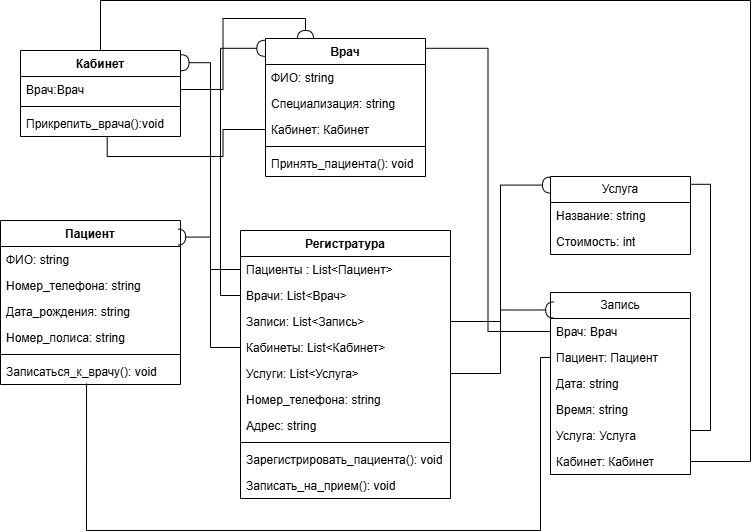

The diagram above was exported from draw.io. Its source (the exported page's mxGraphModel, read from the mxfile embedded in the PNG):
<mxGraphModel dx="1050" dy="557" grid="1" gridSize="10" guides="1" tooltips="1" connect="1" arrows="1" fold="1" page="1" pageScale="1" pageWidth="827" pageHeight="1169" math="0" shadow="0">
  <root>
    <mxCell id="WIyWlLk6GJQsqaUBKTNV-0" />
    <mxCell id="WIyWlLk6GJQsqaUBKTNV-1" parent="WIyWlLk6GJQsqaUBKTNV-0" />
    <mxCell id="xWDkS4GyOTJzFy9oKrpm-4" value="Кабинет" style="swimlane;fontStyle=1;align=center;verticalAlign=top;childLayout=stackLayout;horizontal=1;startSize=26;horizontalStack=0;resizeParent=1;resizeParentMax=0;resizeLast=0;collapsible=1;marginBottom=0;whiteSpace=wrap;html=1;" vertex="1" parent="WIyWlLk6GJQsqaUBKTNV-1">
      <mxGeometry x="60" y="180" width="160" height="86" as="geometry" />
    </mxCell>
    <mxCell id="xWDkS4GyOTJzFy9oKrpm-5" value="Врач:Врач" style="text;strokeColor=none;fillColor=none;align=left;verticalAlign=top;spacingLeft=4;spacingRight=4;overflow=hidden;rotatable=0;points=[[0,0.5],[1,0.5]];portConstraint=eastwest;whiteSpace=wrap;html=1;" vertex="1" parent="xWDkS4GyOTJzFy9oKrpm-4">
      <mxGeometry y="26" width="160" height="26" as="geometry" />
    </mxCell>
    <mxCell id="xWDkS4GyOTJzFy9oKrpm-6" value="" style="line;strokeWidth=1;fillColor=none;align=left;verticalAlign=middle;spacingTop=-1;spacingLeft=3;spacingRight=3;rotatable=0;labelPosition=right;points=[];portConstraint=eastwest;strokeColor=inherit;" vertex="1" parent="xWDkS4GyOTJzFy9oKrpm-4">
      <mxGeometry y="52" width="160" height="8" as="geometry" />
    </mxCell>
    <mxCell id="xWDkS4GyOTJzFy9oKrpm-7" value="Прикрепить_врача():void" style="text;strokeColor=none;fillColor=none;align=left;verticalAlign=top;spacingLeft=4;spacingRight=4;overflow=hidden;rotatable=0;points=[[0,0.5],[1,0.5]];portConstraint=eastwest;whiteSpace=wrap;html=1;" vertex="1" parent="xWDkS4GyOTJzFy9oKrpm-4">
      <mxGeometry y="60" width="160" height="26" as="geometry" />
    </mxCell>
    <mxCell id="xWDkS4GyOTJzFy9oKrpm-8" value="Врач" style="swimlane;fontStyle=1;align=center;verticalAlign=top;childLayout=stackLayout;horizontal=1;startSize=26;horizontalStack=0;resizeParent=1;resizeParentMax=0;resizeLast=0;collapsible=1;marginBottom=0;whiteSpace=wrap;html=1;" vertex="1" parent="WIyWlLk6GJQsqaUBKTNV-1">
      <mxGeometry x="305" y="168" width="160" height="138" as="geometry" />
    </mxCell>
    <mxCell id="xWDkS4GyOTJzFy9oKrpm-9" value="ФИО: string" style="text;strokeColor=none;fillColor=none;align=left;verticalAlign=top;spacingLeft=4;spacingRight=4;overflow=hidden;rotatable=0;points=[[0,0.5],[1,0.5]];portConstraint=eastwest;whiteSpace=wrap;html=1;" vertex="1" parent="xWDkS4GyOTJzFy9oKrpm-8">
      <mxGeometry y="26" width="160" height="26" as="geometry" />
    </mxCell>
    <mxCell id="xWDkS4GyOTJzFy9oKrpm-12" value="Специализация: string" style="text;strokeColor=none;fillColor=none;align=left;verticalAlign=top;spacingLeft=4;spacingRight=4;overflow=hidden;rotatable=0;points=[[0,0.5],[1,0.5]];portConstraint=eastwest;whiteSpace=wrap;html=1;" vertex="1" parent="xWDkS4GyOTJzFy9oKrpm-8">
      <mxGeometry y="52" width="160" height="26" as="geometry" />
    </mxCell>
    <mxCell id="xWDkS4GyOTJzFy9oKrpm-14" value="Кабинет: Кабинет" style="text;strokeColor=none;fillColor=none;align=left;verticalAlign=top;spacingLeft=4;spacingRight=4;overflow=hidden;rotatable=0;points=[[0,0.5],[1,0.5]];portConstraint=eastwest;whiteSpace=wrap;html=1;" vertex="1" parent="xWDkS4GyOTJzFy9oKrpm-8">
      <mxGeometry y="78" width="160" height="26" as="geometry" />
    </mxCell>
    <mxCell id="xWDkS4GyOTJzFy9oKrpm-10" value="" style="line;strokeWidth=1;fillColor=none;align=left;verticalAlign=middle;spacingTop=-1;spacingLeft=3;spacingRight=3;rotatable=0;labelPosition=right;points=[];portConstraint=eastwest;strokeColor=inherit;" vertex="1" parent="xWDkS4GyOTJzFy9oKrpm-8">
      <mxGeometry y="104" width="160" height="8" as="geometry" />
    </mxCell>
    <mxCell id="xWDkS4GyOTJzFy9oKrpm-11" value="Принять_пациента(): void" style="text;strokeColor=none;fillColor=none;align=left;verticalAlign=top;spacingLeft=4;spacingRight=4;overflow=hidden;rotatable=0;points=[[0,0.5],[1,0.5]];portConstraint=eastwest;whiteSpace=wrap;html=1;" vertex="1" parent="xWDkS4GyOTJzFy9oKrpm-8">
      <mxGeometry y="112" width="160" height="26" as="geometry" />
    </mxCell>
    <mxCell id="xWDkS4GyOTJzFy9oKrpm-15" value="Пациент" style="swimlane;fontStyle=1;align=center;verticalAlign=top;childLayout=stackLayout;horizontal=1;startSize=26;horizontalStack=0;resizeParent=1;resizeParentMax=0;resizeLast=0;collapsible=1;marginBottom=0;whiteSpace=wrap;html=1;" vertex="1" parent="WIyWlLk6GJQsqaUBKTNV-1">
      <mxGeometry x="40" y="350" width="180" height="164" as="geometry" />
    </mxCell>
    <mxCell id="xWDkS4GyOTJzFy9oKrpm-16" value="ФИО: string" style="text;strokeColor=none;fillColor=none;align=left;verticalAlign=top;spacingLeft=4;spacingRight=4;overflow=hidden;rotatable=0;points=[[0,0.5],[1,0.5]];portConstraint=eastwest;whiteSpace=wrap;html=1;" vertex="1" parent="xWDkS4GyOTJzFy9oKrpm-15">
      <mxGeometry y="26" width="180" height="26" as="geometry" />
    </mxCell>
    <mxCell id="xWDkS4GyOTJzFy9oKrpm-19" value="Номер_телефона: string" style="text;strokeColor=none;fillColor=none;align=left;verticalAlign=top;spacingLeft=4;spacingRight=4;overflow=hidden;rotatable=0;points=[[0,0.5],[1,0.5]];portConstraint=eastwest;whiteSpace=wrap;html=1;" vertex="1" parent="xWDkS4GyOTJzFy9oKrpm-15">
      <mxGeometry y="52" width="180" height="26" as="geometry" />
    </mxCell>
    <mxCell id="xWDkS4GyOTJzFy9oKrpm-20" value="Дата_рождения: string" style="text;strokeColor=none;fillColor=none;align=left;verticalAlign=top;spacingLeft=4;spacingRight=4;overflow=hidden;rotatable=0;points=[[0,0.5],[1,0.5]];portConstraint=eastwest;whiteSpace=wrap;html=1;" vertex="1" parent="xWDkS4GyOTJzFy9oKrpm-15">
      <mxGeometry y="78" width="180" height="26" as="geometry" />
    </mxCell>
    <mxCell id="xWDkS4GyOTJzFy9oKrpm-21" value="Номер_полиса: string" style="text;strokeColor=none;fillColor=none;align=left;verticalAlign=top;spacingLeft=4;spacingRight=4;overflow=hidden;rotatable=0;points=[[0,0.5],[1,0.5]];portConstraint=eastwest;whiteSpace=wrap;html=1;" vertex="1" parent="xWDkS4GyOTJzFy9oKrpm-15">
      <mxGeometry y="104" width="180" height="26" as="geometry" />
    </mxCell>
    <mxCell id="xWDkS4GyOTJzFy9oKrpm-17" value="" style="line;strokeWidth=1;fillColor=none;align=left;verticalAlign=middle;spacingTop=-1;spacingLeft=3;spacingRight=3;rotatable=0;labelPosition=right;points=[];portConstraint=eastwest;strokeColor=inherit;" vertex="1" parent="xWDkS4GyOTJzFy9oKrpm-15">
      <mxGeometry y="130" width="180" height="8" as="geometry" />
    </mxCell>
    <mxCell id="xWDkS4GyOTJzFy9oKrpm-18" value="Записаться_к_врачу(): void" style="text;strokeColor=none;fillColor=none;align=left;verticalAlign=top;spacingLeft=4;spacingRight=4;overflow=hidden;rotatable=0;points=[[0,0.5],[1,0.5]];portConstraint=eastwest;whiteSpace=wrap;html=1;" vertex="1" parent="xWDkS4GyOTJzFy9oKrpm-15">
      <mxGeometry y="138" width="180" height="26" as="geometry" />
    </mxCell>
    <mxCell id="xWDkS4GyOTJzFy9oKrpm-26" value="Запись" style="swimlane;fontStyle=0;childLayout=stackLayout;horizontal=1;startSize=26;fillColor=none;horizontalStack=0;resizeParent=1;resizeParentMax=0;resizeLast=0;collapsible=1;marginBottom=0;whiteSpace=wrap;html=1;" vertex="1" parent="WIyWlLk6GJQsqaUBKTNV-1">
      <mxGeometry x="590" y="422" width="140" height="182" as="geometry" />
    </mxCell>
    <mxCell id="xWDkS4GyOTJzFy9oKrpm-27" value="Врач: Врач" style="text;strokeColor=none;fillColor=none;align=left;verticalAlign=top;spacingLeft=4;spacingRight=4;overflow=hidden;rotatable=0;points=[[0,0.5],[1,0.5]];portConstraint=eastwest;whiteSpace=wrap;html=1;" vertex="1" parent="xWDkS4GyOTJzFy9oKrpm-26">
      <mxGeometry y="26" width="140" height="26" as="geometry" />
    </mxCell>
    <mxCell id="xWDkS4GyOTJzFy9oKrpm-28" value="Пациент: Пациент" style="text;strokeColor=none;fillColor=none;align=left;verticalAlign=top;spacingLeft=4;spacingRight=4;overflow=hidden;rotatable=0;points=[[0,0.5],[1,0.5]];portConstraint=eastwest;whiteSpace=wrap;html=1;" vertex="1" parent="xWDkS4GyOTJzFy9oKrpm-26">
      <mxGeometry y="52" width="140" height="26" as="geometry" />
    </mxCell>
    <mxCell id="xWDkS4GyOTJzFy9oKrpm-62" value="Дата: string" style="text;strokeColor=none;fillColor=none;align=left;verticalAlign=top;spacingLeft=4;spacingRight=4;overflow=hidden;rotatable=0;points=[[0,0.5],[1,0.5]];portConstraint=eastwest;whiteSpace=wrap;html=1;" vertex="1" parent="xWDkS4GyOTJzFy9oKrpm-26">
      <mxGeometry y="78" width="140" height="26" as="geometry" />
    </mxCell>
    <mxCell id="xWDkS4GyOTJzFy9oKrpm-29" value="Время: string" style="text;strokeColor=none;fillColor=none;align=left;verticalAlign=top;spacingLeft=4;spacingRight=4;overflow=hidden;rotatable=0;points=[[0,0.5],[1,0.5]];portConstraint=eastwest;whiteSpace=wrap;html=1;" vertex="1" parent="xWDkS4GyOTJzFy9oKrpm-26">
      <mxGeometry y="104" width="140" height="26" as="geometry" />
    </mxCell>
    <mxCell id="xWDkS4GyOTJzFy9oKrpm-32" value="Услуга: Услуга" style="text;strokeColor=none;fillColor=none;align=left;verticalAlign=top;spacingLeft=4;spacingRight=4;overflow=hidden;rotatable=0;points=[[0,0.5],[1,0.5]];portConstraint=eastwest;whiteSpace=wrap;html=1;" vertex="1" parent="xWDkS4GyOTJzFy9oKrpm-26">
      <mxGeometry y="130" width="140" height="26" as="geometry" />
    </mxCell>
    <mxCell id="xWDkS4GyOTJzFy9oKrpm-30" value="Кабинет: Кабинет" style="text;strokeColor=none;fillColor=none;align=left;verticalAlign=top;spacingLeft=4;spacingRight=4;overflow=hidden;rotatable=0;points=[[0,0.5],[1,0.5]];portConstraint=eastwest;whiteSpace=wrap;html=1;" vertex="1" parent="xWDkS4GyOTJzFy9oKrpm-26">
      <mxGeometry y="156" width="140" height="26" as="geometry" />
    </mxCell>
    <mxCell id="xWDkS4GyOTJzFy9oKrpm-33" value="Услуга" style="swimlane;fontStyle=0;childLayout=stackLayout;horizontal=1;startSize=26;fillColor=none;horizontalStack=0;resizeParent=1;resizeParentMax=0;resizeLast=0;collapsible=1;marginBottom=0;whiteSpace=wrap;html=1;" vertex="1" parent="WIyWlLk6GJQsqaUBKTNV-1">
      <mxGeometry x="590" y="306" width="140" height="78" as="geometry" />
    </mxCell>
    <mxCell id="xWDkS4GyOTJzFy9oKrpm-34" value="Название: string" style="text;strokeColor=none;fillColor=none;align=left;verticalAlign=top;spacingLeft=4;spacingRight=4;overflow=hidden;rotatable=0;points=[[0,0.5],[1,0.5]];portConstraint=eastwest;whiteSpace=wrap;html=1;" vertex="1" parent="xWDkS4GyOTJzFy9oKrpm-33">
      <mxGeometry y="26" width="140" height="26" as="geometry" />
    </mxCell>
    <mxCell id="xWDkS4GyOTJzFy9oKrpm-37" value="Стоимость: int&lt;div&gt;&lt;br&gt;&lt;/div&gt;" style="text;strokeColor=none;fillColor=none;align=left;verticalAlign=top;spacingLeft=4;spacingRight=4;overflow=hidden;rotatable=0;points=[[0,0.5],[1,0.5]];portConstraint=eastwest;whiteSpace=wrap;html=1;" vertex="1" parent="xWDkS4GyOTJzFy9oKrpm-33">
      <mxGeometry y="52" width="140" height="26" as="geometry" />
    </mxCell>
    <mxCell id="xWDkS4GyOTJzFy9oKrpm-38" value="Регистратура" style="swimlane;fontStyle=1;align=center;verticalAlign=top;childLayout=stackLayout;horizontal=1;startSize=26;horizontalStack=0;resizeParent=1;resizeParentMax=0;resizeLast=0;collapsible=1;marginBottom=0;whiteSpace=wrap;html=1;" vertex="1" parent="WIyWlLk6GJQsqaUBKTNV-1">
      <mxGeometry x="280" y="360" width="210" height="268" as="geometry" />
    </mxCell>
    <mxCell id="xWDkS4GyOTJzFy9oKrpm-39" value="Пациенты : List&amp;lt;Пациент&amp;gt;" style="text;strokeColor=none;fillColor=none;align=left;verticalAlign=top;spacingLeft=4;spacingRight=4;overflow=hidden;rotatable=0;points=[[0,0.5],[1,0.5]];portConstraint=eastwest;whiteSpace=wrap;html=1;" vertex="1" parent="xWDkS4GyOTJzFy9oKrpm-38">
      <mxGeometry y="26" width="210" height="26" as="geometry" />
    </mxCell>
    <mxCell id="xWDkS4GyOTJzFy9oKrpm-44" value="Врачи: List&amp;lt;Врач&amp;gt;" style="text;strokeColor=none;fillColor=none;align=left;verticalAlign=top;spacingLeft=4;spacingRight=4;overflow=hidden;rotatable=0;points=[[0,0.5],[1,0.5]];portConstraint=eastwest;whiteSpace=wrap;html=1;" vertex="1" parent="xWDkS4GyOTJzFy9oKrpm-38">
      <mxGeometry y="52" width="210" height="26" as="geometry" />
    </mxCell>
    <mxCell id="xWDkS4GyOTJzFy9oKrpm-42" value="Записи: List&amp;lt;Запись&amp;gt;" style="text;strokeColor=none;fillColor=none;align=left;verticalAlign=top;spacingLeft=4;spacingRight=4;overflow=hidden;rotatable=0;points=[[0,0.5],[1,0.5]];portConstraint=eastwest;whiteSpace=wrap;html=1;" vertex="1" parent="xWDkS4GyOTJzFy9oKrpm-38">
      <mxGeometry y="78" width="210" height="26" as="geometry" />
    </mxCell>
    <mxCell id="xWDkS4GyOTJzFy9oKrpm-45" value="Кабинеты: List&amp;lt;Кабинет&amp;gt;" style="text;strokeColor=none;fillColor=none;align=left;verticalAlign=top;spacingLeft=4;spacingRight=4;overflow=hidden;rotatable=0;points=[[0,0.5],[1,0.5]];portConstraint=eastwest;whiteSpace=wrap;html=1;" vertex="1" parent="xWDkS4GyOTJzFy9oKrpm-38">
      <mxGeometry y="104" width="210" height="26" as="geometry" />
    </mxCell>
    <mxCell id="xWDkS4GyOTJzFy9oKrpm-46" value="Услуги: List&amp;lt;Услуга&amp;gt;" style="text;strokeColor=none;fillColor=none;align=left;verticalAlign=top;spacingLeft=4;spacingRight=4;overflow=hidden;rotatable=0;points=[[0,0.5],[1,0.5]];portConstraint=eastwest;whiteSpace=wrap;html=1;" vertex="1" parent="xWDkS4GyOTJzFy9oKrpm-38">
      <mxGeometry y="130" width="210" height="26" as="geometry" />
    </mxCell>
    <mxCell id="xWDkS4GyOTJzFy9oKrpm-47" value="Номер_телефона: string" style="text;strokeColor=none;fillColor=none;align=left;verticalAlign=top;spacingLeft=4;spacingRight=4;overflow=hidden;rotatable=0;points=[[0,0.5],[1,0.5]];portConstraint=eastwest;whiteSpace=wrap;html=1;" vertex="1" parent="xWDkS4GyOTJzFy9oKrpm-38">
      <mxGeometry y="156" width="210" height="26" as="geometry" />
    </mxCell>
    <mxCell id="xWDkS4GyOTJzFy9oKrpm-48" value="Адрес: string" style="text;strokeColor=none;fillColor=none;align=left;verticalAlign=top;spacingLeft=4;spacingRight=4;overflow=hidden;rotatable=0;points=[[0,0.5],[1,0.5]];portConstraint=eastwest;whiteSpace=wrap;html=1;" vertex="1" parent="xWDkS4GyOTJzFy9oKrpm-38">
      <mxGeometry y="182" width="210" height="26" as="geometry" />
    </mxCell>
    <mxCell id="xWDkS4GyOTJzFy9oKrpm-40" value="" style="line;strokeWidth=1;fillColor=none;align=left;verticalAlign=middle;spacingTop=-1;spacingLeft=3;spacingRight=3;rotatable=0;labelPosition=right;points=[];portConstraint=eastwest;strokeColor=inherit;" vertex="1" parent="xWDkS4GyOTJzFy9oKrpm-38">
      <mxGeometry y="208" width="210" height="8" as="geometry" />
    </mxCell>
    <mxCell id="xWDkS4GyOTJzFy9oKrpm-41" value="Зарегистрировать_пациента(): void" style="text;strokeColor=none;fillColor=none;align=left;verticalAlign=top;spacingLeft=4;spacingRight=4;overflow=hidden;rotatable=0;points=[[0,0.5],[1,0.5]];portConstraint=eastwest;whiteSpace=wrap;html=1;" vertex="1" parent="xWDkS4GyOTJzFy9oKrpm-38">
      <mxGeometry y="216" width="210" height="26" as="geometry" />
    </mxCell>
    <mxCell id="xWDkS4GyOTJzFy9oKrpm-55" value="Записать_на_прием(): void" style="text;strokeColor=none;fillColor=none;align=left;verticalAlign=top;spacingLeft=4;spacingRight=4;overflow=hidden;rotatable=0;points=[[0,0.5],[1,0.5]];portConstraint=eastwest;whiteSpace=wrap;html=1;" vertex="1" parent="xWDkS4GyOTJzFy9oKrpm-38">
      <mxGeometry y="242" width="210" height="26" as="geometry" />
    </mxCell>
    <mxCell id="xWDkS4GyOTJzFy9oKrpm-49" style="edgeStyle=orthogonalEdgeStyle;rounded=0;orthogonalLoop=1;jettySize=auto;html=1;entryX=0.984;entryY=0.101;entryDx=0;entryDy=0;entryPerimeter=0;endArrow=halfCircle;endFill=0;" edge="1" parent="WIyWlLk6GJQsqaUBKTNV-1" source="xWDkS4GyOTJzFy9oKrpm-39" target="xWDkS4GyOTJzFy9oKrpm-15">
      <mxGeometry relative="1" as="geometry" />
    </mxCell>
    <mxCell id="xWDkS4GyOTJzFy9oKrpm-50" style="edgeStyle=orthogonalEdgeStyle;rounded=0;orthogonalLoop=1;jettySize=auto;html=1;entryX=-0.004;entryY=0.071;entryDx=0;entryDy=0;entryPerimeter=0;endArrow=halfCircle;endFill=0;" edge="1" parent="WIyWlLk6GJQsqaUBKTNV-1" source="xWDkS4GyOTJzFy9oKrpm-44" target="xWDkS4GyOTJzFy9oKrpm-8">
      <mxGeometry relative="1" as="geometry" />
    </mxCell>
    <mxCell id="xWDkS4GyOTJzFy9oKrpm-51" style="edgeStyle=orthogonalEdgeStyle;rounded=0;orthogonalLoop=1;jettySize=auto;html=1;entryX=0.023;entryY=0.096;entryDx=0;entryDy=0;entryPerimeter=0;endArrow=halfCircle;endFill=0;" edge="1" parent="WIyWlLk6GJQsqaUBKTNV-1" source="xWDkS4GyOTJzFy9oKrpm-42" target="xWDkS4GyOTJzFy9oKrpm-26">
      <mxGeometry relative="1" as="geometry" />
    </mxCell>
    <mxCell id="xWDkS4GyOTJzFy9oKrpm-52" style="edgeStyle=orthogonalEdgeStyle;rounded=0;orthogonalLoop=1;jettySize=auto;html=1;entryX=1.003;entryY=0.142;entryDx=0;entryDy=0;entryPerimeter=0;endArrow=halfCircle;endFill=0;" edge="1" parent="WIyWlLk6GJQsqaUBKTNV-1" source="xWDkS4GyOTJzFy9oKrpm-45" target="xWDkS4GyOTJzFy9oKrpm-4">
      <mxGeometry relative="1" as="geometry" />
    </mxCell>
    <mxCell id="xWDkS4GyOTJzFy9oKrpm-56" style="edgeStyle=orthogonalEdgeStyle;rounded=0;orthogonalLoop=1;jettySize=auto;html=1;entryX=0;entryY=0.11;entryDx=0;entryDy=0;entryPerimeter=0;endArrow=halfCircle;endFill=0;" edge="1" parent="WIyWlLk6GJQsqaUBKTNV-1" source="xWDkS4GyOTJzFy9oKrpm-46" target="xWDkS4GyOTJzFy9oKrpm-33">
      <mxGeometry relative="1" as="geometry" />
    </mxCell>
    <mxCell id="xWDkS4GyOTJzFy9oKrpm-57" style="edgeStyle=orthogonalEdgeStyle;rounded=0;orthogonalLoop=1;jettySize=auto;html=1;entryX=0.25;entryY=0;entryDx=0;entryDy=0;endArrow=halfCircle;endFill=0;" edge="1" parent="WIyWlLk6GJQsqaUBKTNV-1" source="xWDkS4GyOTJzFy9oKrpm-5" target="xWDkS4GyOTJzFy9oKrpm-8">
      <mxGeometry relative="1" as="geometry" />
    </mxCell>
    <mxCell id="xWDkS4GyOTJzFy9oKrpm-58" style="edgeStyle=orthogonalEdgeStyle;rounded=0;orthogonalLoop=1;jettySize=auto;html=1;entryX=0.542;entryY=0.992;entryDx=0;entryDy=0;entryPerimeter=0;endArrow=none;endFill=0;" edge="1" parent="WIyWlLk6GJQsqaUBKTNV-1" source="xWDkS4GyOTJzFy9oKrpm-14" target="xWDkS4GyOTJzFy9oKrpm-7">
      <mxGeometry relative="1" as="geometry" />
    </mxCell>
    <mxCell id="xWDkS4GyOTJzFy9oKrpm-59" style="edgeStyle=orthogonalEdgeStyle;rounded=0;orthogonalLoop=1;jettySize=auto;html=1;entryX=1.001;entryY=0.071;entryDx=0;entryDy=0;entryPerimeter=0;endArrow=none;endFill=0;" edge="1" parent="WIyWlLk6GJQsqaUBKTNV-1" source="xWDkS4GyOTJzFy9oKrpm-27" target="xWDkS4GyOTJzFy9oKrpm-8">
      <mxGeometry relative="1" as="geometry" />
    </mxCell>
    <mxCell id="xWDkS4GyOTJzFy9oKrpm-60" style="edgeStyle=orthogonalEdgeStyle;rounded=0;orthogonalLoop=1;jettySize=auto;html=1;entryX=0.478;entryY=0.962;entryDx=0;entryDy=0;entryPerimeter=0;endArrow=none;endFill=0;exitX=0;exitY=0.5;exitDx=0;exitDy=0;" edge="1" parent="WIyWlLk6GJQsqaUBKTNV-1" source="xWDkS4GyOTJzFy9oKrpm-28" target="xWDkS4GyOTJzFy9oKrpm-18">
      <mxGeometry relative="1" as="geometry">
        <Array as="points">
          <mxPoint x="580" y="487" />
          <mxPoint x="580" y="660" />
          <mxPoint x="126" y="660" />
        </Array>
      </mxGeometry>
    </mxCell>
    <mxCell id="xWDkS4GyOTJzFy9oKrpm-61" style="edgeStyle=orthogonalEdgeStyle;rounded=0;orthogonalLoop=1;jettySize=auto;html=1;entryX=1.006;entryY=0.1;entryDx=0;entryDy=0;entryPerimeter=0;endArrow=none;endFill=0;exitX=1;exitY=0.5;exitDx=0;exitDy=0;" edge="1" parent="WIyWlLk6GJQsqaUBKTNV-1" source="xWDkS4GyOTJzFy9oKrpm-32" target="xWDkS4GyOTJzFy9oKrpm-33">
      <mxGeometry relative="1" as="geometry">
        <Array as="points">
          <mxPoint x="730" y="560" />
          <mxPoint x="750" y="560" />
          <mxPoint x="750" y="314" />
        </Array>
      </mxGeometry>
    </mxCell>
    <mxCell id="xWDkS4GyOTJzFy9oKrpm-63" style="edgeStyle=orthogonalEdgeStyle;rounded=0;orthogonalLoop=1;jettySize=auto;html=1;entryX=0.5;entryY=0;entryDx=0;entryDy=0;endArrow=none;endFill=0;" edge="1" parent="WIyWlLk6GJQsqaUBKTNV-1" source="xWDkS4GyOTJzFy9oKrpm-30" target="xWDkS4GyOTJzFy9oKrpm-4">
      <mxGeometry relative="1" as="geometry">
        <Array as="points">
          <mxPoint x="790" y="591" />
          <mxPoint x="790" y="130" />
          <mxPoint x="140" y="130" />
        </Array>
      </mxGeometry>
    </mxCell>
  </root>
</mxGraphModel>